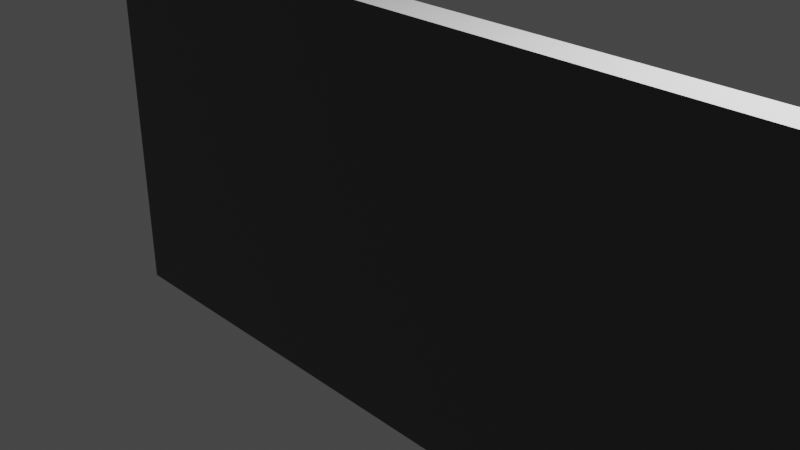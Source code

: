 # Source: whiteboard.blend  (saved by Blender 3.3.6; exported with 4.5.12 LTS)
import bpy
from mathutils import Matrix  # noqa: F401  (used for matrix-valued properties, if any)

bpy.ops.wm.read_factory_settings(use_empty=True)
scene = bpy.context.scene
scene.name = 'Scene'

# ---- collections
col_collection = bpy.data.collections.new('Collection'); scene.collection.children.link(col_collection)

# ---- materials (node trees are filled in below, after node groups)
mat_material = bpy.data.materials.new('Material')
mat_material.alpha_threshold = 0.0
mat_material.use_transparent_shadow = False
mat_material.roughness = 0.5
mat_material.line_color = (0.0, 0.0, 0.0, 1.0)
mat_material_001 = bpy.data.materials.new('Material.001')
mat_material_001.use_transparent_shadow = False

# ---- material node trees
mat_material.use_nodes = True; mat_material.node_tree.nodes.clear()
_N = mat_material.node_tree.nodes; _L = mat_material.node_tree.links
n0 = _N.new('ShaderNodeOutputMaterial'); n0.name = 'Material Output'; n0.location = (300, 300)
n1 = _N.new('ShaderNodeBsdfPrincipled'); n1.name = 'Principled BSDF'; n1.location = (10, 300)
n1.distribution = 'GGX'
n1.subsurface_method = 'RANDOM_WALK_SKIN'
n1.inputs[0].default_value = (1.0, 1.0, 1.0, 1.0)
n1.inputs[3].default_value = 1.45
n1.inputs[27].default_value = (0.0, 0.0, 0.0, 1.0)
n1.inputs[28].default_value = 1.0
_L.new(n1.outputs[0], n0.inputs[0])
n0.is_active_output = True
mat_material_001.use_nodes = True; mat_material_001.node_tree.nodes.clear()
_N = mat_material_001.node_tree.nodes; _L = mat_material_001.node_tree.links
n0 = _N.new('ShaderNodeBsdfPrincipled'); n0.name = 'Principled BSDF'; n0.location = (10, 300)
n0.distribution = 'GGX'
n0.subsurface_method = 'RANDOM_WALK_SKIN'
n0.inputs[0].default_value = (0.1005, 0.1005, 0.1005, 1.0)
n0.inputs[3].default_value = 1.45
n0.inputs[27].default_value = (0.0, 0.0, 0.0, 1.0)
n0.inputs[28].default_value = 1.0
n1 = _N.new('ShaderNodeOutputMaterial'); n1.name = 'Material Output'; n1.location = (300, 300)
_L.new(n0.outputs[0], n1.inputs[0])
n1.is_active_output = True

# ---- world
world_world = bpy.data.worlds.new('World'); scene.world = world_world
world_world.use_nodes = True; world_world.node_tree.nodes.clear()
_N = world_world.node_tree.nodes; _L = world_world.node_tree.links
n0 = _N.new('ShaderNodeOutputWorld'); n0.name = 'World Output'; n0.location = (300, 300)
n1 = _N.new('ShaderNodeBackground'); n1.name = 'Background'; n1.location = (10, 300)
n1.inputs[0].default_value = (0.05088, 0.05088, 0.05088, 1.0)
_L.new(n1.outputs[0], n0.inputs[0])
n0.is_active_output = True
world_world.color = (0.05088, 0.05088, 0.05088)
world_world.use_sun_shadow = False
world_world.sun_shadow_jitter_overblur = 0.0

# ---- cameras
cam_camera = bpy.data.cameras.new('Camera')
cam_camera.clip_end = 100.0
cam_camera.ortho_scale = 7.314

# ---- lights
light_light = bpy.data.lights.new('Light', 'POINT')
light_light.transmission_factor = 0.0
light_light.energy = 1000.0
light_light.shadow_soft_size = 0.1
light_light.shadow_maximum_resolution = 0.006
light_light.use_absolute_resolution = True

# ---- meshes
me_cube = bpy.data.meshes.new('Cube')
me_cube.from_pydata([(0.0, 0.1971, 2.208), (0.0, -0.1971, -2.208), (0.0, -0.1971, 2.208), (0.0, 0.1971, -2.208), (-4.643, -0.1971, -2.208), (-4.643, -0.1971, 2.208), (-4.643, 0.1971, -2.208), (-4.643, 0.1971, 2.208), (0.0, 0.1971, -2.45), (0.0, -0.1971, -2.45), (-4.643, -0.1971, -2.45), (-4.643, 0.1971, -2.45), (-4.638, 0.4396, -2.06), (-4.643, 0.361, -2.45), (0.0, 0.4396, -2.06), (0.0, 0.361, -2.45)], [], [(4, 6, 11, 10), (6, 7, 0, 3), (4, 5, 7, 6), (1, 2, 5, 4), (0, 7, 5, 2), (11, 8, 9, 10), (1, 4, 10, 9), (11, 6, 12, 13), (12, 14, 15, 13), (8, 11, 13, 15), (6, 3, 14, 12)])
me_cube.polygons.foreach_set('material_index', [1, 0, 0, 1, 0, 1, 1, 1, 1, 1, 1])
_uv = me_cube.uv_layers.new(name='UVMap')
_uv.uv.foreach_set('vector', [0.375, 0.0, 0.375, 0.25, 0.375, 0.25, 0.375, 0.0, 0.375, 0.25, 0.625, 0.25, 0.625, 0.375, 0.375, 0.375, 0.375, 0.0, 0.625, 0.0, 0.625, 0.25, 0.375, 0.25, 0.375, 0.875, 0.625, 0.875, 0.625, 1.0, 0.375, 1.0, 0.75, 0.5, 0.875, 0.5, 0.875, 0.75, 0.75, 0.75, 0.125, 0.5, 0.25, 0.5, 0.25, 0.75, 0.125, 0.75, 0.375, 0.875, 0.375, 1.0, 0.375, 1.0, 0.375, 0.875, 0.375, 0.25, 0.375, 0.25, 0.375, 0.25, 0.375, 0.25, 0.375, 0.25, 0.375, 0.375, 0.375, 0.375, 0.375, 0.25, 0.25, 0.5, 0.125, 0.5, 0.125, 0.5, 0.25, 0.5, 0.375, 0.25, 0.375, 0.375, 0.375, 0.375, 0.375, 0.25])
me_cube.materials.append(mat_material)
me_cube.materials.append(mat_material_001)
me_cube.use_mirror_vertex_groups = False
me_cube.update()

# ---- objects
ob_cube = bpy.data.objects.new('Cube', me_cube)
ob_light = bpy.data.objects.new('Light', light_light)
ob_camera = bpy.data.objects.new('Camera', cam_camera)

# ---- transforms, parenting, visibility, modifiers, constraints
ob_cube.location = (0.0, 0.0, 0.0)
ob_cube.lock_rotations_4d = False
ob_cube.empty_display_type = 'ARROWS'
ob_cube.lineart.crease_threshold = 0.0
_m = ob_cube.modifiers.new('Mirror', 'MIRROR')
_m.use_clip = True
ob_light.location = (4.076, 1.005, 5.904)
ob_light.rotation_euler = (0.6503, 0.05522, 1.866)
ob_light.lock_rotations_4d = False
ob_light.empty_display_type = 'ARROWS'
ob_light.color = (0.0, 0.0, 0.0, 0.0)
ob_light.lineart.crease_threshold = 0.0
ob_camera.location = (7.359, -6.926, 4.958)
ob_camera.rotation_euler = (1.109, 0.0, 0.8149)
ob_camera.lock_rotations_4d = False
ob_camera.empty_display_type = 'ARROWS'
ob_camera.color = (0.0, 0.0, 0.0, 0.0)
ob_camera.display_type = 'WIRE'
ob_camera.lineart.crease_threshold = 0.0

# ---- collection membership
col_collection.objects.link(ob_cube)
col_collection.objects.link(ob_light)
col_collection.objects.link(ob_camera)

# ---- scene / render settings (as saved in the file)
scene.camera = ob_camera
scene.frame_start = 1; scene.frame_end = 250; scene.frame_set(1)
scene.render.engine = 'BLENDER_EEVEE_NEXT'
scene.cycles.sampling_pattern = 'TABULATED_SOBOL'
scene.cycles.use_light_tree = False
scene.view_settings.view_transform = 'Filmic'
bpy.context.view_layer.update()
